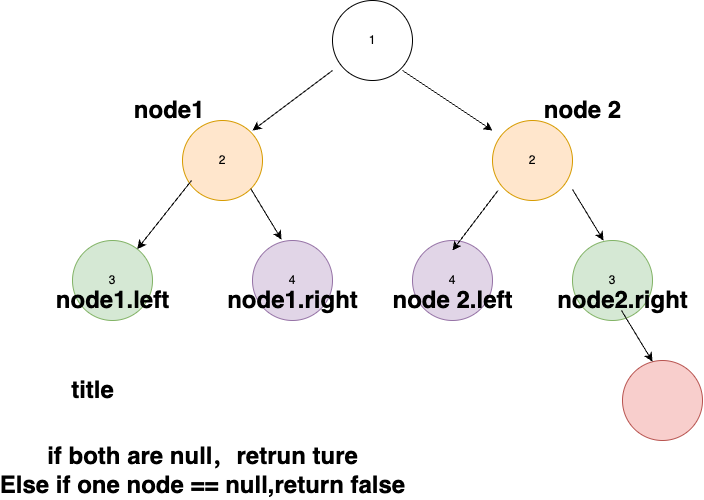

The diagram above was exported from draw.io. Its source (the exported page's mxGraphModel, read from the mxfile embedded in the PNG):
<mxGraphModel dx="2110" dy="814" grid="1" gridSize="10" guides="1" tooltips="1" connect="1" arrows="1" fold="1" page="1" pageScale="1" pageWidth="827" pageHeight="1169" math="0" shadow="0">
  <root>
    <mxCell id="0" />
    <mxCell id="1" parent="0" />
    <mxCell id="93_2yMgNTgIeLzSaAnYn-2" value="1" style="ellipse;whiteSpace=wrap;html=1;aspect=fixed;" vertex="1" parent="1">
      <mxGeometry x="310" y="70" width="80" height="80" as="geometry" />
    </mxCell>
    <mxCell id="93_2yMgNTgIeLzSaAnYn-3" value="2" style="ellipse;whiteSpace=wrap;html=1;aspect=fixed;fillColor=#ffe6cc;strokeColor=#d79b00;" vertex="1" parent="1">
      <mxGeometry x="160" y="190" width="80" height="80" as="geometry" />
    </mxCell>
    <mxCell id="93_2yMgNTgIeLzSaAnYn-4" value="2" style="ellipse;whiteSpace=wrap;html=1;aspect=fixed;fillColor=#ffe6cc;strokeColor=#d79b00;" vertex="1" parent="1">
      <mxGeometry x="470" y="190" width="80" height="80" as="geometry" />
    </mxCell>
    <mxCell id="93_2yMgNTgIeLzSaAnYn-5" value="4" style="ellipse;whiteSpace=wrap;html=1;aspect=fixed;fillColor=#e1d5e7;strokeColor=#9673a6;" vertex="1" parent="1">
      <mxGeometry x="230" y="310" width="80" height="80" as="geometry" />
    </mxCell>
    <mxCell id="93_2yMgNTgIeLzSaAnYn-6" value="3" style="ellipse;whiteSpace=wrap;html=1;aspect=fixed;fillColor=#d5e8d4;strokeColor=#82b366;" vertex="1" parent="1">
      <mxGeometry x="50" y="310" width="80" height="80" as="geometry" />
    </mxCell>
    <mxCell id="93_2yMgNTgIeLzSaAnYn-7" value="4" style="ellipse;whiteSpace=wrap;html=1;aspect=fixed;fillColor=#e1d5e7;strokeColor=#9673a6;" vertex="1" parent="1">
      <mxGeometry x="390" y="310" width="80" height="80" as="geometry" />
    </mxCell>
    <mxCell id="93_2yMgNTgIeLzSaAnYn-8" value="3" style="ellipse;whiteSpace=wrap;html=1;aspect=fixed;fillColor=#d5e8d4;strokeColor=#82b366;" vertex="1" parent="1">
      <mxGeometry x="550" y="310" width="80" height="80" as="geometry" />
    </mxCell>
    <mxCell id="93_2yMgNTgIeLzSaAnYn-11" value="" style="endArrow=classic;html=1;rounded=0;" edge="1" parent="1">
      <mxGeometry width="50" height="50" relative="1" as="geometry">
        <mxPoint x="310" y="140" as="sourcePoint" />
        <mxPoint x="230" y="200" as="targetPoint" />
      </mxGeometry>
    </mxCell>
    <mxCell id="93_2yMgNTgIeLzSaAnYn-14" value="" style="endArrow=classic;html=1;rounded=0;exitX=-0.012;exitY=0.25;exitDx=0;exitDy=0;exitPerimeter=0;" edge="1" parent="1" target="93_2yMgNTgIeLzSaAnYn-6">
      <mxGeometry width="50" height="50" relative="1" as="geometry">
        <mxPoint x="169.03999999999996" y="250" as="sourcePoint" />
        <mxPoint x="120" y="320" as="targetPoint" />
      </mxGeometry>
    </mxCell>
    <mxCell id="93_2yMgNTgIeLzSaAnYn-15" value="" style="endArrow=classic;html=1;rounded=0;exitX=1;exitY=1;exitDx=0;exitDy=0;entryX=0.363;entryY=-0.012;entryDx=0;entryDy=0;entryPerimeter=0;" edge="1" parent="1" source="93_2yMgNTgIeLzSaAnYn-3" target="93_2yMgNTgIeLzSaAnYn-5">
      <mxGeometry width="50" height="50" relative="1" as="geometry">
        <mxPoint x="179.03999999999996" y="260" as="sourcePoint" />
        <mxPoint x="126" y="320" as="targetPoint" />
      </mxGeometry>
    </mxCell>
    <mxCell id="93_2yMgNTgIeLzSaAnYn-16" value="" style="endArrow=classic;html=1;rounded=0;exitX=0.069;exitY=0.875;exitDx=0;exitDy=0;exitPerimeter=0;" edge="1" parent="1" source="93_2yMgNTgIeLzSaAnYn-4">
      <mxGeometry width="50" height="50" relative="1" as="geometry">
        <mxPoint x="510" y="260" as="sourcePoint" />
        <mxPoint x="430" y="320" as="targetPoint" />
      </mxGeometry>
    </mxCell>
    <mxCell id="93_2yMgNTgIeLzSaAnYn-17" value="" style="endArrow=classic;html=1;rounded=0;" edge="1" parent="1">
      <mxGeometry width="50" height="50" relative="1" as="geometry">
        <mxPoint x="380" y="140" as="sourcePoint" />
        <mxPoint x="470" y="200" as="targetPoint" />
      </mxGeometry>
    </mxCell>
    <mxCell id="93_2yMgNTgIeLzSaAnYn-19" value="" style="endArrow=classic;html=1;rounded=0;exitX=1;exitY=1;exitDx=0;exitDy=0;entryX=0.363;entryY=-0.012;entryDx=0;entryDy=0;entryPerimeter=0;" edge="1" parent="1">
      <mxGeometry width="50" height="50" relative="1" as="geometry">
        <mxPoint x="550" y="259" as="sourcePoint" />
        <mxPoint x="581" y="310" as="targetPoint" />
      </mxGeometry>
    </mxCell>
    <mxCell id="93_2yMgNTgIeLzSaAnYn-20" value="" style="ellipse;whiteSpace=wrap;html=1;aspect=fixed;fillColor=#f8cecc;strokeColor=#b85450;" vertex="1" parent="1">
      <mxGeometry x="600" y="430" width="80" height="80" as="geometry" />
    </mxCell>
    <mxCell id="93_2yMgNTgIeLzSaAnYn-22" value="" style="endArrow=classic;html=1;rounded=0;exitX=1;exitY=1;exitDx=0;exitDy=0;entryX=0.363;entryY=-0.012;entryDx=0;entryDy=0;entryPerimeter=0;" edge="1" parent="1">
      <mxGeometry width="50" height="50" relative="1" as="geometry">
        <mxPoint x="599" y="380" as="sourcePoint" />
        <mxPoint x="630" y="431" as="targetPoint" />
      </mxGeometry>
    </mxCell>
    <mxCell id="93_2yMgNTgIeLzSaAnYn-24" value="title" style="text;strokeColor=none;fillColor=none;html=1;fontSize=24;fontStyle=1;verticalAlign=middle;align=center;" vertex="1" parent="1">
      <mxGeometry x="20" y="440" width="100" height="40" as="geometry" />
    </mxCell>
    <mxCell id="93_2yMgNTgIeLzSaAnYn-25" value="node1&amp;nbsp;" style="text;strokeColor=none;fillColor=none;html=1;fontSize=24;fontStyle=1;verticalAlign=middle;align=center;" vertex="1" parent="1">
      <mxGeometry x="100" y="150" width="100" height="60" as="geometry" />
    </mxCell>
    <mxCell id="93_2yMgNTgIeLzSaAnYn-26" value="node 2" style="text;strokeColor=none;fillColor=none;html=1;fontSize=24;fontStyle=1;verticalAlign=middle;align=center;" vertex="1" parent="1">
      <mxGeometry x="510" y="160" width="100" height="40" as="geometry" />
    </mxCell>
    <mxCell id="93_2yMgNTgIeLzSaAnYn-29" value="if both are null，retrun ture&lt;div&gt;Else if one node == null,return false&lt;/div&gt;" style="text;strokeColor=none;fillColor=none;html=1;fontSize=24;fontStyle=1;verticalAlign=middle;align=center;" vertex="1" parent="1">
      <mxGeometry x="130" y="520" width="100" height="40" as="geometry" />
    </mxCell>
    <mxCell id="93_2yMgNTgIeLzSaAnYn-34" value="node1.left" style="text;strokeColor=none;fillColor=none;html=1;fontSize=24;fontStyle=1;verticalAlign=middle;align=center;" vertex="1" parent="1">
      <mxGeometry x="40" y="350" width="100" height="40" as="geometry" />
    </mxCell>
    <mxCell id="93_2yMgNTgIeLzSaAnYn-35" value="node1.right" style="text;strokeColor=none;fillColor=none;html=1;fontSize=24;fontStyle=1;verticalAlign=middle;align=center;" vertex="1" parent="1">
      <mxGeometry x="220" y="350" width="100" height="40" as="geometry" />
    </mxCell>
    <mxCell id="93_2yMgNTgIeLzSaAnYn-36" value="node 2.left" style="text;strokeColor=none;fillColor=none;html=1;fontSize=24;fontStyle=1;verticalAlign=middle;align=center;" vertex="1" parent="1">
      <mxGeometry x="380" y="350" width="100" height="40" as="geometry" />
    </mxCell>
    <mxCell id="93_2yMgNTgIeLzSaAnYn-37" value="node2.right" style="text;strokeColor=none;fillColor=none;html=1;fontSize=24;fontStyle=1;verticalAlign=middle;align=center;" vertex="1" parent="1">
      <mxGeometry x="550" y="350" width="100" height="40" as="geometry" />
    </mxCell>
  </root>
</mxGraphModel>